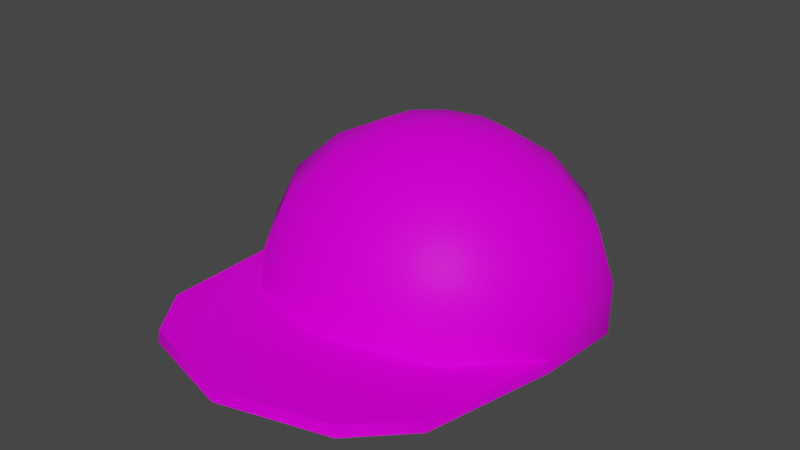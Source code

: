 # Source: GORRA.blend  (saved by Blender 2.80.75; exported with 4.5.12 LTS)
import bpy
from mathutils import Matrix  # noqa: F401  (used for matrix-valued properties, if any)

bpy.ops.wm.read_factory_settings(use_empty=True)
scene = bpy.context.scene
scene.name = 'Scene'

# ---- collections
col_collection = bpy.data.collections.new('Collection'); scene.collection.children.link(col_collection)

# ---- images (referenced by path relative to the original .blend; pixels are not part of the script)
import os
ASSET_DIR = os.environ.get("B2B_ASSET_DIR", "")  # directory of the original .blend (textures are referenced by path, not embedded)
HERE = os.path.dirname(os.path.abspath(__file__))  # packed textures are extracted next to this script under _unpacked/

def load_image(name, relpath, width, height, colorspace="sRGB"):
    """Load a texture the original file referenced (path relative to the .blend, or extracted next to this script)."""
    p = next((c for c in (os.path.join(HERE, relpath), os.path.join(ASSET_DIR, relpath)) if relpath and os.path.exists(c)), "")
    if p:
        img = bpy.data.images.load(p, check_existing=True)
        img.name = name
    else:  # same state as the original file: an image datablock whose file is absent (Cycles renders it pink)
        img = bpy.data.images.new(name, width, height)
        img.source = "FILE"
        img.filepath = "//" + (relpath or name)
    img.colorspace_settings.name = colorspace
    return img
img_sin_t_tulo_1_jpg = load_image('Sin título-1.jpg', 'Render/Sin título-1.jpg', 1024, 1024, 'sRGB')

# ---- materials (node trees are filled in below, after node groups)
mat_material = bpy.data.materials.new('Material')
mat_material.use_transparent_shadow = False

# ---- node groups
ng_auto_smooth = bpy.data.node_groups.new('Auto Smooth', 'GeometryNodeTree')
_s = ng_auto_smooth.interface.new_socket(name='Geometry', in_out='OUTPUT', socket_type='NodeSocketGeometry')
_s = ng_auto_smooth.interface.new_socket(name='Geometry', in_out='INPUT', socket_type='NodeSocketGeometry')
_s = ng_auto_smooth.interface.new_socket(name='Angle', in_out='INPUT', socket_type='NodeSocketFloat')
_s.subtype = 'ANGLE'
_s.min_value = 0.0
_s.max_value = 3.142
ng_auto_smooth.is_modifier = True
_N = ng_auto_smooth.nodes; _L = ng_auto_smooth.links
n0 = _N.new('NodeGroupOutput'); n0.name = 'Group Output'; n0.location = (480, -100)
n1 = _N.new('NodeGroupInput'); n1.name = 'Group Input'; n1.location = (-420, -300)
n2 = _N.new('NodeGroupInput'); n2.name = 'Group Input.001'; n2.location = (-60, -100)
n3 = _N.new('GeometryNodeSetShadeSmooth'); n3.name = 'Set Shade Smooth'; n3.location = (120, -100)
n3.domain = 'EDGE'
n4 = _N.new('GeometryNodeSetShadeSmooth'); n4.name = 'Set Shade Smooth.001'; n4.location = (300, -100)
n5 = _N.new('GeometryNodeInputMeshEdgeAngle'); n5.name = 'Edge Angle'; n5.location = (-420, -220)
n6 = _N.new('GeometryNodeInputEdgeSmooth'); n6.name = 'Is Edge Smooth'; n6.location = (-60, -160)
n7 = _N.new('GeometryNodeInputShadeSmooth'); n7.name = 'Is Face Smooth'; n7.location = (-240, -340)
n8 = _N.new('FunctionNodeBooleanMath'); n8.name = 'Boolean Math'; n8.location = (-60, -220)
n9 = _N.new('FunctionNodeCompare'); n9.name = 'Compare'; n9.location = (-240, -180)
n9.operation = 'LESS_EQUAL'
_L.new(n5.outputs[0], n9.inputs[0])
_L.new(n4.outputs[0], n0.inputs[0])
_L.new(n1.outputs[1], n9.inputs[1])
_L.new(n9.outputs[0], n8.inputs[0])
_L.new(n7.outputs[0], n8.inputs[1])
_L.new(n2.outputs[0], n3.inputs[0])
_L.new(n6.outputs[0], n3.inputs[1])
_L.new(n3.outputs[0], n4.inputs[0])
_L.new(n8.outputs[0], n3.inputs[2])
n0.is_active_output = True

# ---- material node trees
mat_material.use_nodes = True; mat_material.node_tree.nodes.clear()
_N = mat_material.node_tree.nodes; _L = mat_material.node_tree.links
n0 = _N.new('ShaderNodeOutputMaterial'); n0.name = 'Material Output'; n0.location = (300, 300)
n1 = _N.new('ShaderNodeTexImage'); n1.name = 'Image Texture'; n1.location = (-408, 198)
n1.image = img_sin_t_tulo_1_jpg
n2 = _N.new('ShaderNodeBsdfPrincipled'); n2.name = 'Principled BSDF'; n2.location = (-22, 301)
n2.distribution = 'GGX'
n2.subsurface_method = 'BURLEY'
n2.inputs[3].default_value = 1.45
n2.inputs[13].default_value = 0.06818
n2.inputs[27].default_value = (0.0, 0.0, 0.0, 1.0)
n2.inputs[28].default_value = 1.0
_L.new(n2.outputs[0], n0.inputs[0])
_L.new(n1.outputs[0], n2.inputs[0])
n0.is_active_output = True

# ---- world
world_world = bpy.data.worlds.new('World'); scene.world = world_world
world_world.use_nodes = True; world_world.node_tree.nodes.clear()
_N = world_world.node_tree.nodes; _L = world_world.node_tree.links
n0 = _N.new('ShaderNodeOutputWorld'); n0.name = 'World Output'; n0.location = (300, 300)
n1 = _N.new('ShaderNodeBackground'); n1.name = 'Background'; n1.location = (10, 300)
n1.inputs[0].default_value = (0.05088, 0.05088, 0.05088, 1.0)
_L.new(n1.outputs[0], n0.inputs[0])
n0.is_active_output = True
world_world.color = (0.05088, 0.05088, 0.05088)
world_world.use_sun_shadow = False
world_world.sun_shadow_jitter_overblur = 0.0

# ---- meshes
me_sphere_001 = bpy.data.meshes.new('Sphere.001')
me_sphere_001.from_pydata([(0.183, 0.2504, 0.8481), (0.348, 0.4776, 0.705), (0.461, 0.6331, 0.4937), (0.542, 0.7445, 0.2235), (0.2961, 0.09476, 0.8481), (0.5631, 0.1815, 0.705), (0.746, 0.2409, 0.4937), (0.8769, 0.2835, 0.2235), (0.2961, -0.09763, 0.8481), (0.5631, -0.1844, 0.705), (0.746, -0.2438, 0.4937), (0.8445, -0.2744, 0.2393), (0.183, -0.2533, 0.8481), (0.348, -0.4805, 0.705), (0.461, -0.636, 0.4937), (0.5219, -0.7184, 0.2393), (2.951e-08, -0.3127, 0.8481), (7.454e-08, -0.5936, 0.705), (-1.551e-08, -0.7858, 0.4937), (9.534e-08, -0.888, 0.2393), (-1.912e-07, -0.001433, 0.8974), (-0.183, -0.2533, 0.8481), (-0.348, -0.4805, 0.705), (-0.461, -0.636, 0.4937), (-0.5219, -0.7184, 0.2393), (-0.2961, -0.09763, 0.8481), (-0.5631, -0.1844, 0.705), (-0.746, -0.2438, 0.4937), (-0.8445, -0.2744, 0.2393), (-0.2961, 0.09476, 0.8481), (-0.5631, 0.1815, 0.705), (-0.746, 0.2409, 0.4937), (-0.8769, 0.2835, 0.2235), (-0.183, 0.2504, 0.8481), (-0.348, 0.4776, 0.705), (-0.461, 0.6331, 0.4937), (-0.542, 0.7445, 0.2235), (-1.552e-08, 0.3099, 0.8481), (-1.056e-07, 0.5907, 0.705), (-1.551e-08, 0.7829, 0.4937), (-1.022e-07, 0.9206, 0.2235), (0.196, 0.2683, 0.9693), (0.3728, 0.5116, 0.8161), (0.5131, 0.7048, 0.5774), (0.5805, 0.7975, 0.2959), (0.5878, 0.809, -4.371e-08), (0.3171, 0.1016, 0.9693), (0.6032, 0.1945, 0.8161), (0.8302, 0.2683, 0.5774), (0.9392, 0.3037, 0.2959), (0.9511, 0.309, -4.371e-08), (0.3171, -0.1045, 0.9693), (0.6032, -0.1974, 0.8161), (0.8302, -0.2712, 0.5774), (0.9392, -0.3066, 0.2959), (0.9511, -0.309, -4.371e-08), (0.196, -0.2712, 0.9693), (0.3728, -0.5145, 0.8161), (0.5131, -0.7076, 0.5774), (0.5805, -0.8004, 0.2959), (0.5878, -0.809, -4.371e-08), (3.149e-08, -0.3348, 0.9693), (7.972e-08, -0.6356, 0.8161), (-1.675e-08, -0.8743, 0.5774), (1.071e-07, -0.989, 0.2959), (1.319e-07, -1.0, -4.371e-08), (-2.05e-07, -0.001433, 1.022), (-0.196, -0.2712, 0.9693), (-0.3728, -0.5145, 0.8161), (-0.5131, -0.7076, 0.5774), (-0.5805, -0.8004, 0.2959), (-0.5878, -0.809, -4.371e-08), (-0.3171, -0.1045, 0.9693), (-0.6032, -0.1974, 0.8161), (-0.8302, -0.2712, 0.5774), (-0.9392, -0.3066, 0.2959), (-0.9511, -0.309, -4.371e-08), (-0.3171, 0.1016, 0.9693), (-0.6032, 0.1945, 0.8161), (-0.8302, 0.2683, 0.5774), (-0.9392, 0.3037, 0.2959), (-0.9511, 0.309, -4.371e-08), (-0.196, 0.2683, 0.9693), (-0.3728, 0.5116, 0.8161), (-0.5131, 0.7048, 0.5774), (-0.5805, 0.7975, 0.2959), (-0.5878, 0.809, -4.371e-08), (-1.675e-08, 0.332, 0.9693), (-1.132e-07, 0.6328, 0.8161), (-1.675e-08, 0.8715, 0.5774), (-1.095e-07, 0.9861, 0.2959), (-1.959e-07, 1.0, -4.371e-08), (0.8806, -0.2861, -4.098e-08), (0.5442, -0.749, -7.451e-08), (1.184e-07, -0.9259, -5.588e-08), (-0.5442, -0.749, -4.098e-08), (-0.8806, -0.2861, -4.098e-08), (0.8806, -0.1924, -2.235e-08), (-0.8806, 0.2861, -2.235e-08), (0.8806, 0.2861, -5.588e-08), (-0.5442, 0.749, -4.098e-08), (0.5442, 0.749, -2.235e-08), (-1.687e-07, 0.9259, -5.588e-08), (0.5861, 0.8064, 0.06706), (0.9484, 0.3078, 0.06706), (0.9484, -0.3085, 0.06706), (0.5861, -0.8071, 0.06706), (1.263e-07, -0.9975, 0.06706), (-0.5861, -0.8071, 0.06706), (-0.9484, -0.3085, 0.06706), (-0.9484, 0.3078, 0.06706), (-0.5861, 0.8064, 0.06706), (-1.763e-07, 0.9969, 0.06706), (0.834, -1.205, 0.05968), (0.8364, -1.205, -0.007377), (0.5861, -1.549, 0.06796), (0.5878, -1.551, 0.000902), (2.166e-05, -1.739, 0.06796), (2.166e-05, -1.742, 0.000902), (-0.5861, -1.549, 0.06796), (-0.5878, -1.551, 0.000902), (-0.834, -1.205, 0.05968), (-0.8364, -1.205, -0.007377)], [], [(39, 2, 1, 38), (40, 3, 2, 39), (37, 0, 20), (38, 1, 0, 37), (2, 6, 5, 1), (3, 7, 6, 2), (0, 4, 20), (1, 5, 4, 0), (6, 10, 9, 5), (7, 11, 10, 6), (4, 8, 20), (5, 9, 8, 4), (9, 13, 12, 8), (10, 14, 13, 9), (11, 15, 14, 10), (8, 12, 20), (13, 17, 16, 12), (14, 18, 17, 13), (15, 19, 18, 14), (12, 16, 20), (19, 24, 23, 18), (16, 21, 20), (17, 22, 21, 16), (18, 23, 22, 17), (24, 28, 27, 23), (21, 25, 20), (22, 26, 25, 21), (23, 27, 26, 22), (27, 31, 30, 26), (28, 32, 31, 27), (25, 29, 20), (26, 30, 29, 25), (31, 35, 34, 30), (32, 36, 35, 31), (29, 33, 20), (30, 34, 33, 29), (34, 38, 37, 33), (35, 39, 38, 34), (36, 40, 39, 35), (33, 37, 20), (89, 88, 42, 43), (90, 89, 43, 44), (87, 66, 41), (112, 90, 44, 103), (88, 87, 41, 42), (43, 42, 47, 48), (44, 43, 48, 49), (41, 66, 46), (103, 44, 49, 104), (42, 41, 46, 47), (48, 47, 52, 53), (49, 48, 53, 54), (46, 66, 51), (104, 49, 54, 105), (47, 46, 51, 52), (52, 51, 56, 57), (53, 52, 57, 58), (54, 53, 58, 59), (51, 66, 56), (105, 54, 59, 106), (106, 59, 64, 107), (57, 56, 61, 62), (58, 57, 62, 63), (59, 58, 63, 64), (56, 66, 61), (64, 63, 69, 70), (61, 66, 67), (107, 64, 70, 108), (62, 61, 67, 68), (63, 62, 68, 69), (70, 69, 74, 75), (67, 66, 72), (108, 70, 75, 109), (68, 67, 72, 73), (69, 68, 73, 74), (74, 73, 78, 79), (75, 74, 79, 80), (72, 66, 77), (109, 75, 80, 110), (73, 72, 77, 78), (79, 78, 83, 84), (80, 79, 84, 85), (77, 66, 82), (110, 80, 85, 111), (78, 77, 82, 83), (111, 85, 90, 112), (83, 82, 87, 88), (84, 83, 88, 89), (85, 84, 89, 90), (82, 66, 87), (91, 45, 50, 55, 97, 99, 101, 102, 100, 98, 81, 86), (98, 32, 28, 96), (96, 28, 24, 95), (102, 40, 36, 100), (94, 19, 15, 93), (101, 3, 40, 102), (99, 7, 3, 101), (95, 24, 19, 94), (92, 11, 7, 99, 97), (100, 36, 32, 98), (81, 98, 96, 95, 94, 93, 92, 97, 55, 60, 65, 71, 76), (93, 15, 11, 92), (86, 111, 112, 91), (81, 110, 111, 86), (76, 109, 110, 81), (76, 71, 120, 122), (55, 105, 113, 114), (109, 76, 122, 121), (106, 107, 117, 115), (50, 104, 105, 55), (45, 103, 104, 50), (91, 112, 103, 45), (120, 119, 121, 122), (118, 117, 119, 120), (116, 115, 117, 118), (114, 113, 115, 116), (105, 106, 115, 113), (108, 109, 121, 119), (71, 65, 118, 120), (60, 55, 114, 116), (107, 108, 119, 117), (65, 60, 116, 118)])
me_sphere_001.polygons.foreach_set('use_smooth', [True] * 122)
_uv = me_sphere_001.uv_layers.new(name='UVMap')
_uv.uv.foreach_set('vector', [0.7369, 0.8265, 0.7388, 0.7925, 0.7464, 0.7978, 0.745, 0.8235, 0.9355, 0.8478, 0.9354, 0.8782, 0.9239, 0.882, 0.9239, 0.8561, 0.7567, 0.8192, 0.7574, 0.8056, 0.7697, 0.8143, 0.745, 0.8235, 0.7464, 0.7978, 0.7574, 0.8056, 0.7567, 0.8192, 0.9239, 0.882, 0.9239, 0.9161, 0.9149, 0.913, 0.9149, 0.8873, 0.9354, 0.8782, 0.9354, 0.9183, 0.9239, 0.9161, 0.9239, 0.882, 0.7574, 0.8056, 0.7629, 0.7954, 0.7697, 0.8143, 0.7464, 0.7978, 0.7567, 0.7784, 0.7629, 0.7954, 0.7574, 0.8056, 0.7525, 0.7667, 0.7728, 0.7592, 0.772, 0.7727, 0.7567, 0.7784, 0.9354, 0.9183, 0.9348, 0.9508, 0.9239, 0.9454, 0.9239, 0.9161, 0.7629, 0.7954, 0.7709, 0.7924, 0.7697, 0.8143, 0.7567, 0.7784, 0.772, 0.7727, 0.7709, 0.7924, 0.7629, 0.7954, 0.772, 0.7727, 0.7864, 0.7829, 0.7785, 0.7978, 0.7709, 0.7924, 0.7728, 0.7592, 0.7918, 0.7727, 0.7864, 0.7829, 0.772, 0.7727, 0.9443, 0.5678, 0.9445, 0.5992, 0.9335, 0.6015, 0.9334, 0.5738, 0.7709, 0.7924, 0.7785, 0.7978, 0.7697, 0.8143, 0.7864, 0.7829, 0.7944, 0.8051, 0.7827, 0.8095, 0.7785, 0.7978, 0.9335, 0.6015, 0.9335, 0.6357, 0.9244, 0.6315, 0.9244, 0.6057, 0.9445, 0.5992, 0.9445, 0.6379, 0.9335, 0.6357, 0.9335, 0.6015, 0.7785, 0.7978, 0.7827, 0.8095, 0.7697, 0.8143, 0.8396, 0.8228, 0.8432, 0.8519, 0.8316, 0.8543, 0.8284, 0.8285, 0.7827, 0.8095, 0.7819, 0.823, 0.7697, 0.8143, 0.7944, 0.8051, 0.793, 0.8308, 0.7819, 0.823, 0.7827, 0.8095, 0.8284, 0.8285, 0.8316, 0.8543, 0.8208, 0.8592, 0.8184, 0.8398, 0.8432, 0.8519, 0.8432, 0.8905, 0.8316, 0.8884, 0.8316, 0.8543, 0.7819, 0.823, 0.7765, 0.8332, 0.7697, 0.8143, 0.793, 0.8308, 0.7826, 0.8502, 0.7765, 0.8332, 0.7819, 0.823, 0.8316, 0.8543, 0.8316, 0.8884, 0.8208, 0.885, 0.8208, 0.8592, 0.8316, 0.8884, 0.8284, 0.9177, 0.8184, 0.9071, 0.8208, 0.885, 0.8432, 0.8905, 0.8404, 0.9255, 0.8284, 0.9177, 0.8316, 0.8884, 0.7765, 0.8332, 0.7685, 0.8362, 0.7697, 0.8143, 0.7826, 0.8502, 0.7674, 0.8559, 0.7685, 0.8362, 0.7765, 0.8332, 0.8887, 0.8497, 0.8887, 0.8838, 0.8796, 0.8785, 0.8796, 0.8527, 0.9002, 0.8475, 0.9002, 0.8876, 0.8887, 0.8838, 0.8887, 0.8497, 0.7685, 0.8362, 0.7609, 0.8308, 0.7697, 0.8143, 0.7674, 0.8559, 0.753, 0.8457, 0.7609, 0.8308, 0.7685, 0.8362, 0.753, 0.8457, 0.745, 0.8235, 0.7567, 0.8192, 0.7609, 0.8308, 0.7475, 0.8559, 0.7369, 0.8265, 0.745, 0.8235, 0.753, 0.8457, 0.9002, 0.8876, 0.9002, 0.918, 0.8887, 0.9096, 0.8887, 0.8838, 0.7609, 0.8308, 0.7567, 0.8192, 0.7697, 0.8143, 0.8539, 0.5657, 0.8539, 0.5825, 0.838, 0.5911, 0.8319, 0.5774, 0.3139, 0.4983, 0.1423, 0.5289, 0.1445, 0.1108, 0.3164, 0.03052, 0.8539, 0.6037, 0.8539, 0.6273, 0.8455, 0.6082, 0.9213, 0.601, 0.9116, 0.6013, 0.9117, 0.5664, 0.9215, 0.5658, 0.8539, 0.5825, 0.8539, 0.6037, 0.8455, 0.6082, 0.838, 0.5911, 0.8319, 0.5774, 0.838, 0.5911, 0.8281, 0.6134, 0.8184, 0.6082, 0.8048, 0.8021, 0.7944, 0.7984, 0.7944, 0.7605, 0.8048, 0.7592, 0.8455, 0.6082, 0.8539, 0.6273, 0.8403, 0.62, 0.8142, 0.8028, 0.8048, 0.8021, 0.8048, 0.7592, 0.8142, 0.7595, 0.838, 0.5911, 0.8455, 0.6082, 0.8403, 0.62, 0.8281, 0.6134, 0.8184, 0.6082, 0.8281, 0.6134, 0.8281, 0.6411, 0.8184, 0.6463, 0.9374, 0.8469, 0.9254, 0.8409, 0.9252, 0.8083, 0.9373, 0.81, 0.8403, 0.62, 0.8539, 0.6273, 0.8403, 0.6345, 0.9472, 0.8474, 0.9374, 0.8469, 0.9373, 0.81, 0.9471, 0.8101, 0.8281, 0.6134, 0.8403, 0.62, 0.8403, 0.6345, 0.8281, 0.6411, 0.8281, 0.6411, 0.8403, 0.6345, 0.8455, 0.6463, 0.838, 0.6635, 0.9252, 0.8083, 0.915, 0.8046, 0.9149, 0.777, 0.9251, 0.7704, 0.9373, 0.81, 0.9252, 0.8083, 0.9251, 0.7704, 0.9371, 0.7671, 0.8403, 0.6345, 0.8539, 0.6273, 0.8455, 0.6463, 0.9471, 0.8101, 0.9373, 0.81, 0.9371, 0.7671, 0.9469, 0.7668, 0.8535, 0.09985, 0.857, 0.3873, 0.4866, 0.3927, 0.4795, 0.1052, 0.7639, 0.9576, 0.6848, 1.137, 0.5972, 1.09, 0.5972, 0.8682, 0.8267, 0.815, 0.7639, 0.9576, 0.5972, 0.8682, 0.5972, 0.6921, 0.857, 0.3873, 0.8223, 0.7409, 0.495, 0.7457, 0.4866, 0.3927, 0.8455, 0.6463, 0.8539, 0.6273, 0.8539, 0.6508, 0.4865, 0.393, 0.495, 0.7448, 0.1677, 0.7401, 0.1162, 0.3877, 0.8539, 0.6508, 0.8539, 0.6273, 0.8623, 0.6463, 0.4789, 0.1056, 0.4865, 0.393, 0.1162, 0.3877, 0.1025, 0.106, 0.5972, 0.8682, 0.5972, 1.09, 0.5095, 1.137, 0.4304, 0.9576, 0.5972, 0.6921, 0.5972, 0.8682, 0.4304, 0.9576, 0.3676, 0.815, 0.9019, 0.7693, 0.8898, 0.766, 0.89, 0.7281, 0.9021, 0.7264, 0.8623, 0.6463, 0.8539, 0.6273, 0.8675, 0.6345, 0.9117, 0.7696, 0.9019, 0.7693, 0.9021, 0.7264, 0.9119, 0.7263, 0.8699, 0.6635, 0.8623, 0.6463, 0.8675, 0.6345, 0.8797, 0.6411, 0.8898, 0.766, 0.8796, 0.7593, 0.8797, 0.7318, 0.89, 0.7281, 0.8895, 0.6463, 0.8797, 0.6411, 0.8797, 0.6134, 0.8895, 0.6082, 0.9021, 0.7264, 0.89, 0.7281, 0.8901, 0.6955, 0.9022, 0.6895, 0.8675, 0.6345, 0.8539, 0.6273, 0.8675, 0.62, 0.9119, 0.7263, 0.9021, 0.7264, 0.9022, 0.6895, 0.912, 0.689, 0.8797, 0.6411, 0.8675, 0.6345, 0.8675, 0.62, 0.8797, 0.6134, 0.8895, 0.6082, 0.8797, 0.6134, 0.8699, 0.5911, 0.8759, 0.5774, 0.9117, 0.6792, 0.8997, 0.6726, 0.8996, 0.6418, 0.9116, 0.6443, 0.8675, 0.62, 0.8539, 0.6273, 0.8623, 0.6082, 0.9215, 0.6797, 0.9117, 0.6792, 0.9116, 0.6443, 0.9213, 0.6445, 0.8797, 0.6134, 0.8675, 0.62, 0.8623, 0.6082, 0.8699, 0.5911, 0.9213, 0.6445, 0.9116, 0.6443, 0.9116, 0.6013, 0.9213, 0.601, 0.8699, 0.5911, 0.8623, 0.6082, 0.8539, 0.6037, 0.8539, 0.5825, 0.8996, 0.6418, 0.8895, 0.6366, 0.8895, 0.609, 0.8996, 0.6038, 0.3139, 0.9862, 0.1423, 0.9556, 0.1423, 0.5289, 0.3139, 0.4983, 0.8623, 0.6082, 0.8539, 0.6273, 0.8539, 0.6037, 0.7777, 0.7592, 0.7525, 0.7457, 0.7369, 0.7104, 0.7369, 0.6668, 0.74, 0.675, 0.74, 0.7088, 0.7544, 0.7415, 0.7777, 0.754, 0.801, 0.7415, 0.8154, 0.7088, 0.8184, 0.7104, 0.8028, 0.7457, 0.8497, 0.9262, 0.8404, 0.9255, 0.8432, 0.8905, 0.8535, 0.8915, 0.8535, 0.8915, 0.8432, 0.8905, 0.8432, 0.8519, 0.8535, 0.8513, 0.9098, 0.9183, 0.9002, 0.918, 0.9002, 0.8876, 0.9098, 0.8878, 0.9547, 0.6387, 0.9445, 0.6379, 0.9445, 0.5992, 0.9547, 0.5983, 0.945, 0.878, 0.9354, 0.8782, 0.9355, 0.8478, 0.9451, 0.8475, 0.945, 0.9183, 0.9354, 0.9183, 0.9354, 0.8782, 0.945, 0.878, 0.9546, 0.6714, 0.9443, 0.6692, 0.9445, 0.6379, 0.9547, 0.6387, 0.9451, 0.9528, 0.9348, 0.9508, 0.9354, 0.9183, 0.945, 0.9183, 0.945, 0.9472, 0.9098, 0.8878, 0.9002, 0.8876, 0.9002, 0.8475, 0.9098, 0.8475, 0.8184, 0.7104, 0.8154, 0.7088, 0.8154, 0.6684, 0.801, 0.6357, 0.7777, 0.6233, 0.7544, 0.6357, 0.74, 0.6684, 0.74, 0.675, 0.7369, 0.6668, 0.7525, 0.6315, 0.7777, 0.618, 0.8028, 0.6315, 0.8184, 0.6668, 0.9547, 0.5983, 0.9445, 0.5992, 0.9443, 0.5678, 0.9546, 0.5657, 0.9242, 0.6446, 0.9213, 0.6445, 0.9213, 0.601, 0.9242, 0.601, 0.9244, 0.6799, 0.9215, 0.6797, 0.9213, 0.6445, 0.9242, 0.6446, 0.9148, 0.7262, 0.9119, 0.7263, 0.912, 0.689, 0.9149, 0.6889, 0.8184, 0.6668, 0.8028, 0.6315, 0.8028, 0.5792, 0.8135, 0.6035, 0.95, 0.8102, 0.9471, 0.8101, 0.9472, 0.7518, 0.9501, 0.7518, 0.9119, 0.7263, 0.9148, 0.7262, 0.9149, 0.7846, 0.912, 0.7846, 0.1332, 0.7211, 0.1714, 0.5272, 0.3203, 0.5272, 0.2821, 0.7211, 0.9501, 0.8475, 0.9472, 0.8474, 0.9471, 0.8101, 0.95, 0.8102, 0.8169, 0.803, 0.8142, 0.8028, 0.8142, 0.7595, 0.8169, 0.7596, 0.9242, 0.601, 0.9213, 0.601, 0.9215, 0.5658, 0.9244, 0.5657, 0.9144, 0.8145, 0.9115, 0.8144, 0.912, 0.7846, 0.9149, 0.7846, 0.9142, 0.8475, 0.9113, 0.8473, 0.9115, 0.8144, 0.9144, 0.8145, 0.9496, 0.7219, 0.9468, 0.722, 0.9466, 0.6891, 0.9494, 0.6889, 0.9501, 0.7518, 0.9472, 0.7518, 0.9468, 0.722, 0.9496, 0.7219, 0.8796, 0.6889, 0.8583, 0.7145, 0.8265, 0.7145, 0.8413, 0.697, 0.8583, 0.7972, 0.8796, 0.8228, 0.8413, 0.8147, 0.8265, 0.7972, 0.8028, 0.6315, 0.7777, 0.618, 0.7777, 0.5657, 0.8028, 0.5792, 0.7525, 0.6315, 0.7369, 0.6668, 0.7418, 0.6035, 0.7525, 0.5792, 0.1714, 0.5272, 0.1332, 0.3332, 0.2821, 0.3332, 0.3203, 0.5272, 0.7777, 0.618, 0.7525, 0.6315, 0.7525, 0.5792, 0.7777, 0.5657])
me_sphere_001.materials.append(mat_material)
me_sphere_001.use_remesh_preserve_volume = False
me_sphere_001.use_remesh_preserve_attributes = False
me_sphere_001.use_mirror_vertex_groups = False
me_sphere_001.update()

# ---- objects
ob_sphere = bpy.data.objects.new('Sphere', me_sphere_001)

# ---- transforms, parenting, visibility, modifiers, constraints
ob_sphere.location = (-0.001555, -0.03502, 1.378)
ob_sphere.rotation_euler = (-0.1015, 0.00626, 0.008253)
ob_sphere.scale = (0.1905, 0.1795, 0.1896)
ob_sphere.lineart.crease_threshold = 0.0
_m = ob_sphere.modifiers.new('Auto Smooth', 'NODES')
_m.node_group = ng_auto_smooth
_gi = [s.identifier for s in ng_auto_smooth.interface.items_tree if s.item_type == 'SOCKET' and s.in_out == 'INPUT']
_m[_gi[1]] = 0.6423  # Angle

# ---- collection membership
col_collection.objects.link(ob_sphere)

# ---- scene / render settings (as saved in the file)
scene.frame_start = 1; scene.frame_end = 250; scene.frame_set(6)
scene.render.engine = 'BLENDER_EEVEE_NEXT'
scene.cycles.use_denoising = False
scene.cycles.samples = 128
scene.cycles.sampling_pattern = 'TABULATED_SOBOL'
scene.cycles.use_adaptive_sampling = False
scene.cycles.use_light_tree = False
scene.view_settings.view_transform = 'Filmic'
bpy.context.view_layer.update()

# ---- added for rendering (the .blend has no active camera and no usable light): camera, sun
cam_auto = bpy.data.cameras.new('AutoCamera')
cam_auto.lens = 50.0
cam_auto.sensor_width = 36.0
cam_auto.clip_end = 1000.0
ob_auto_camera = bpy.data.objects.new('AutoCamera', cam_auto)
scene.collection.objects.link(ob_auto_camera)
ob_auto_camera.location = (0.626001, -0.843256, 1.98147)
ob_auto_camera.rotation_euler = (1.09748, -7.21219e-08, 0.694738)
scene.camera = ob_auto_camera
light_auto_sun = bpy.data.lights.new('AutoSun', 'SUN')
light_auto_sun.energy = 3.0
light_auto_sun.angle = 0.0523599
ob_auto_sun = bpy.data.objects.new('AutoSun', light_auto_sun)
scene.collection.objects.link(ob_auto_sun)
ob_auto_sun.rotation_euler = (0.872665, 0.174533, 0.523599)
bpy.context.view_layer.update()
